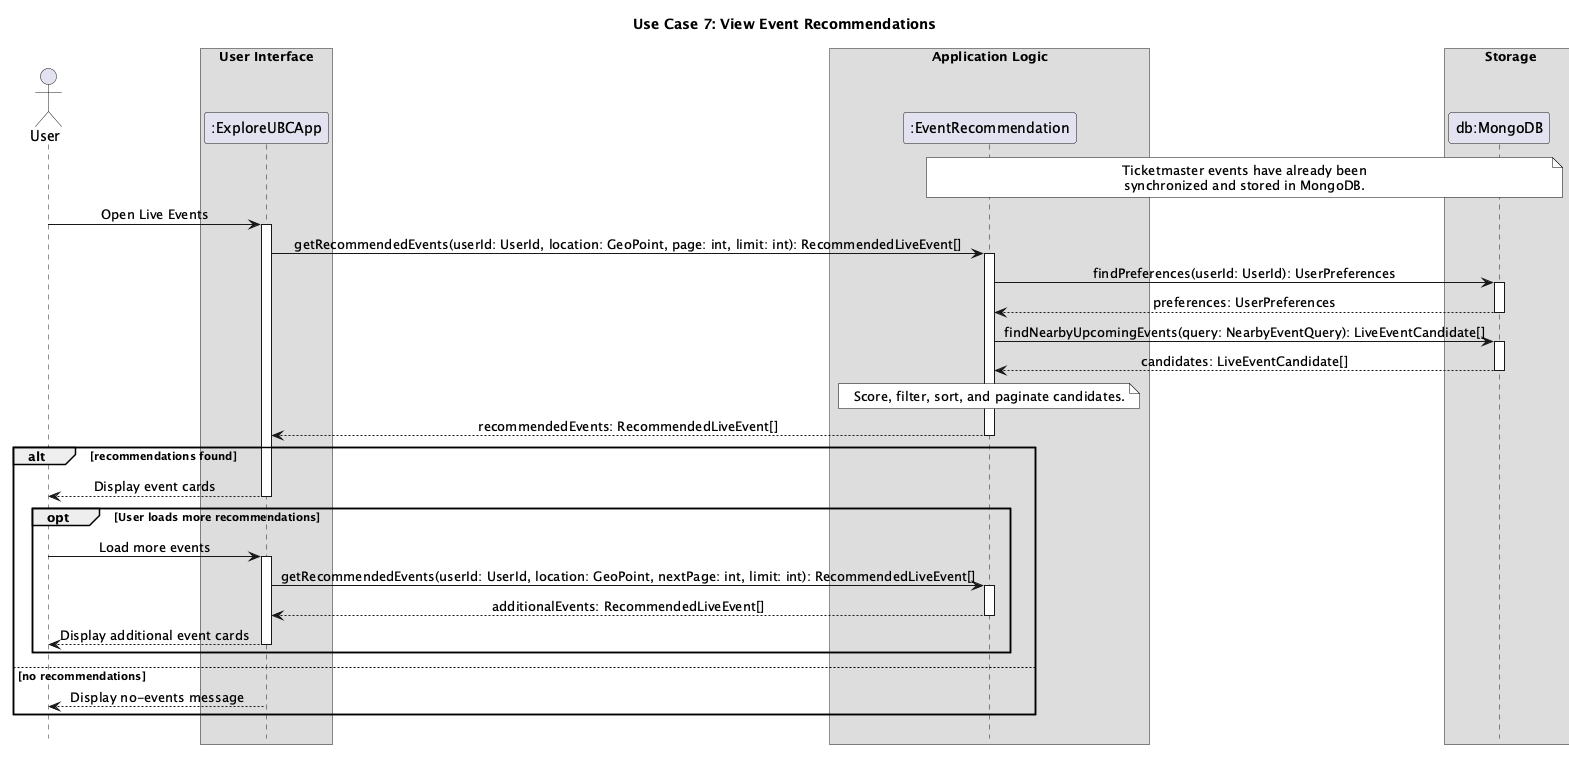

The diagram above was rendered by PlantUML. Its source (embedded in the PNG):
@startuml
title Use Case 7: View Event Recommendations

skinparam ArrowFontStyle plain
skinparam ParticipantStyle rectangle
skinparam Shadowing false
skinparam DefaultTextAlignment center
skinparam SequenceMessageAlign center
skinparam SequenceBoxFontSize 15
skinparam SequenceBoxPadding 0
skinparam FontName Arial
skinparam NoteBackgroundColor white
skinparam NoteBorderColor black
hide footbox

actor User

box "User Interface"
participant ":ExploreUBCApp" as App
end box

box "Application Logic"
participant ":EventRecommendation" as EventRecommendation
end box

box "Storage"
participant "db:MongoDB" as DB
end box

note over EventRecommendation, DB
Ticketmaster events have already been
synchronized and stored in MongoDB.
end note

User -> App : Open Live Events
activate App

App -> EventRecommendation : getRecommendedEvents(userId: UserId, location: GeoPoint, page: int, limit: int): RecommendedLiveEvent[]
activate EventRecommendation

EventRecommendation -> DB : findPreferences(userId: UserId): UserPreferences
activate DB
DB --> EventRecommendation : preferences: UserPreferences
deactivate DB

EventRecommendation -> DB : findNearbyUpcomingEvents(query: NearbyEventQuery): LiveEventCandidate[]
activate DB
DB --> EventRecommendation : candidates: LiveEventCandidate[]
deactivate DB

note over EventRecommendation
Score, filter, sort, and paginate candidates.
end note

EventRecommendation --> App : recommendedEvents: RecommendedLiveEvent[]
deactivate EventRecommendation

alt recommendations found
    App --> User : Display event cards
    deactivate App

    opt User loads more recommendations
        User -> App : Load more events
        activate App
        App -> EventRecommendation : getRecommendedEvents(userId: UserId, location: GeoPoint, nextPage: int, limit: int): RecommendedLiveEvent[]
        activate EventRecommendation
        EventRecommendation --> App : additionalEvents: RecommendedLiveEvent[]
        deactivate EventRecommendation
        App --> User : Display additional event cards
        deactivate App
    end
else no recommendations
    App --> User : Display no-events message
    deactivate App
end

@enduml